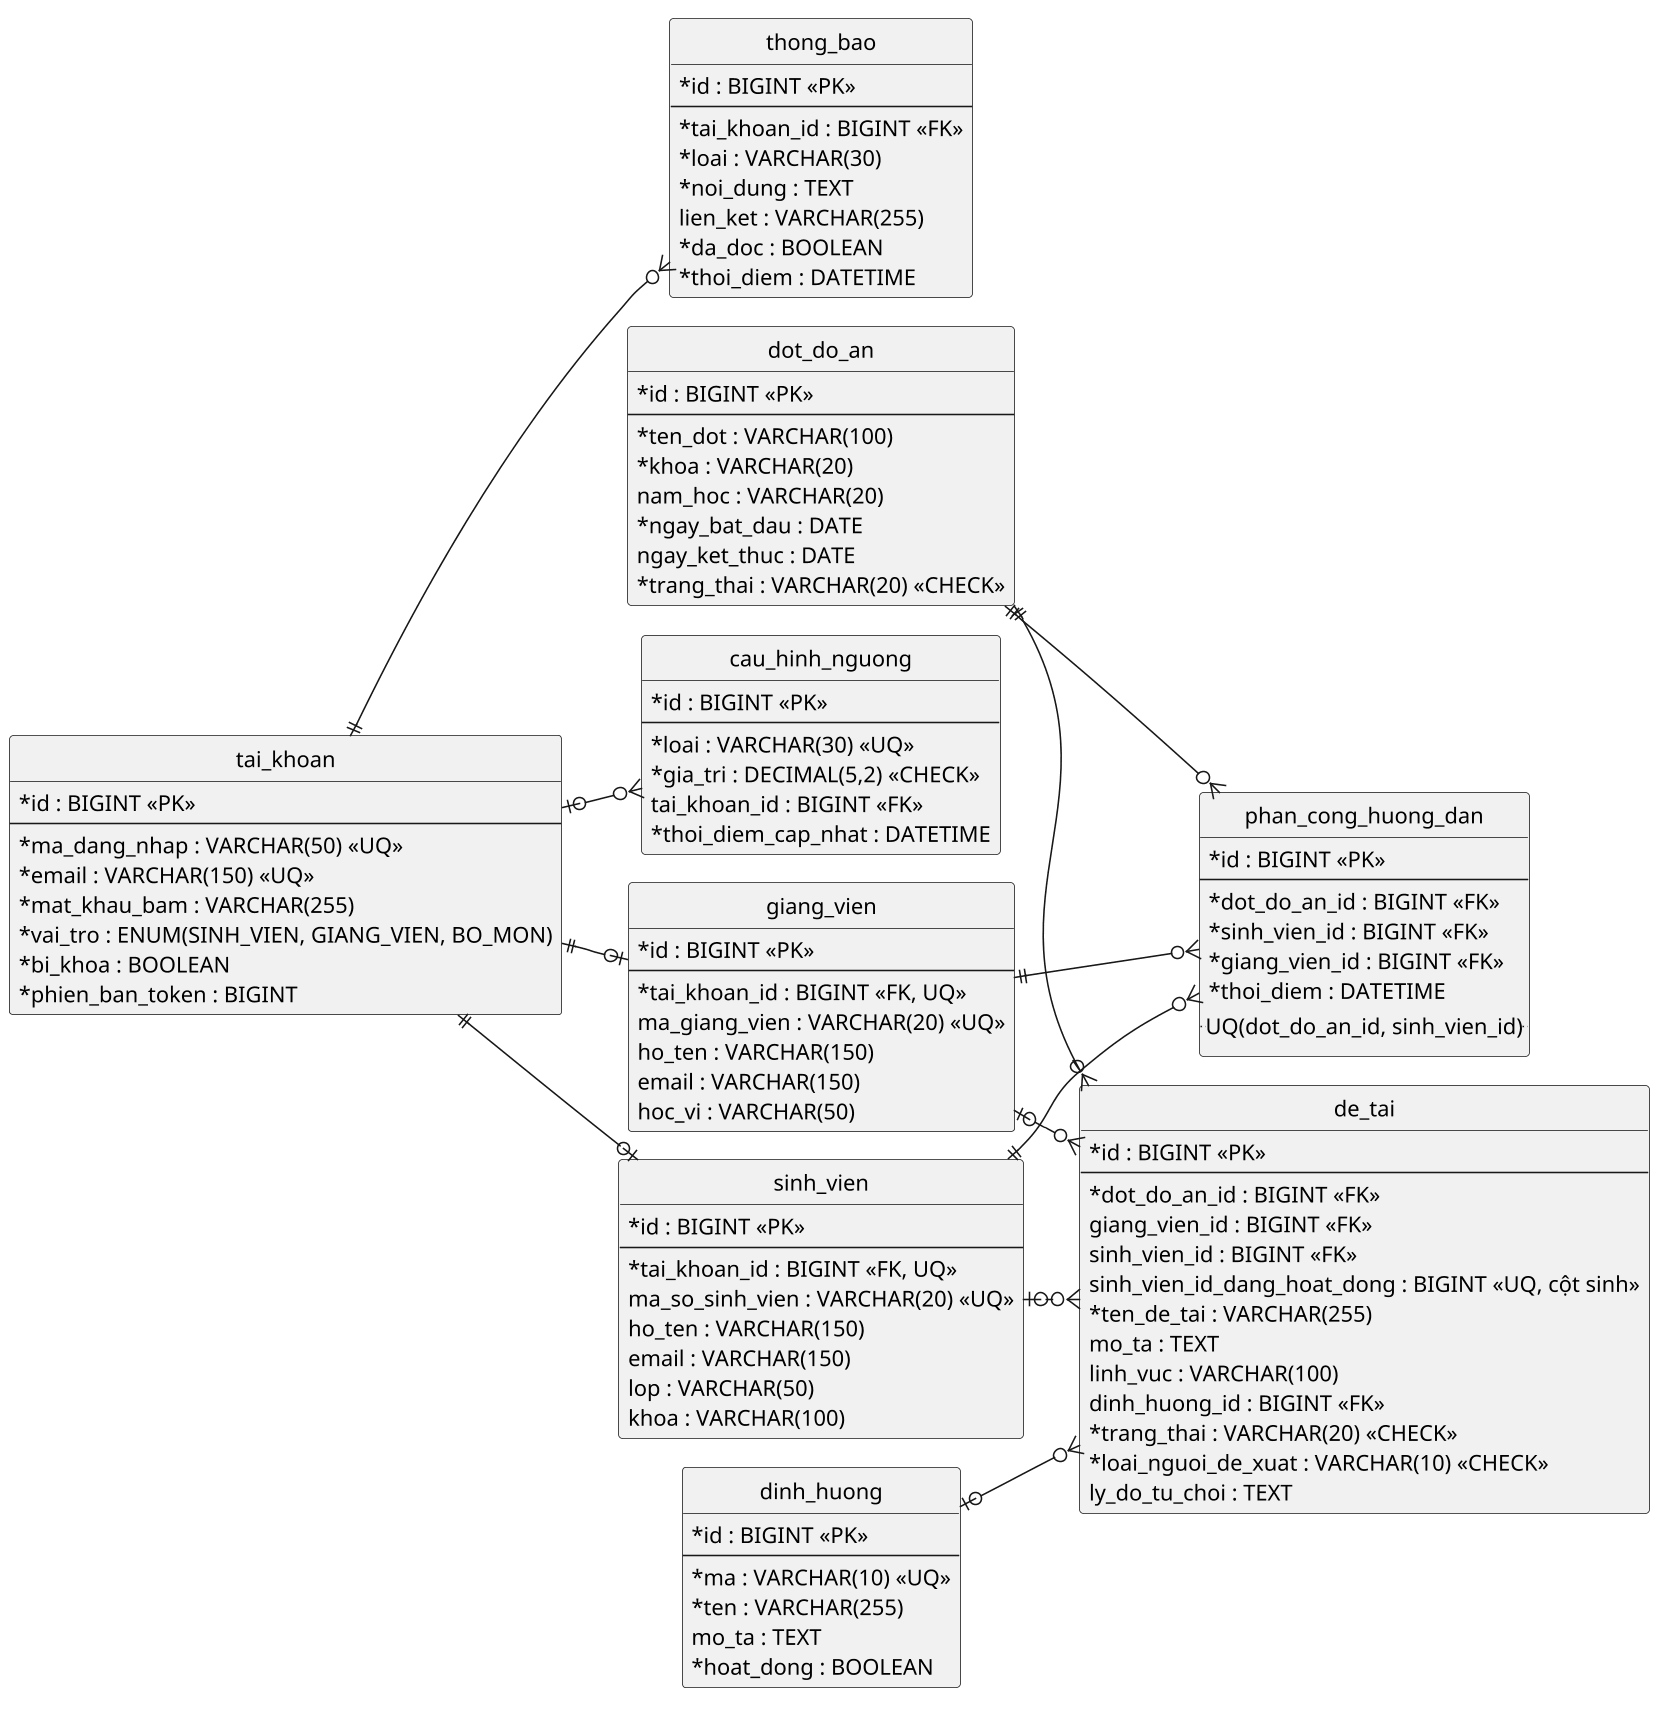

The diagram above was rendered by PlantUML. Its source (embedded in the PNG):
@startuml erd-nguoi-dung-de-tai
skinparam defaultFontName "Noto Sans"
skinparam shadowing false
skinparam dpi 150
skinparam backgroundColor white
skinparam classAttributeIconSize 0
!pragma layout smetana
' Nhóm 1 của thesis_core: tài khoản, người dùng, đợt đồ án, phân công,
' định hướng, đề tài, thông báo, cấu hình ngưỡng. Trích từ erd.puml.
' Quy ước: dấu * trước tên cột = NOT NULL.
hide circle
left to right direction
skinparam linetype ortho
skinparam nodesep 40
skinparam ranksep 50

entity "tai_khoan" as tai_khoan {
  *id : BIGINT <<PK>>
  --
  *ma_dang_nhap : VARCHAR(50) <<UQ>>
  *email : VARCHAR(150) <<UQ>>
  *mat_khau_bam : VARCHAR(255)
  *vai_tro : ENUM(SINH_VIEN, GIANG_VIEN, BO_MON)
  *bi_khoa : BOOLEAN
  *phien_ban_token : BIGINT
}

entity "sinh_vien" as sinh_vien {
  *id : BIGINT <<PK>>
  --
  *tai_khoan_id : BIGINT <<FK, UQ>>
  ma_so_sinh_vien : VARCHAR(20) <<UQ>>
  ho_ten : VARCHAR(150)
  email : VARCHAR(150)
  lop : VARCHAR(50)
  khoa : VARCHAR(100)
}

entity "giang_vien" as giang_vien {
  *id : BIGINT <<PK>>
  --
  *tai_khoan_id : BIGINT <<FK, UQ>>
  ma_giang_vien : VARCHAR(20) <<UQ>>
  ho_ten : VARCHAR(150)
  email : VARCHAR(150)
  hoc_vi : VARCHAR(50)
}

entity "dot_do_an" as dot_do_an {
  *id : BIGINT <<PK>>
  --
  *ten_dot : VARCHAR(100)
  *khoa : VARCHAR(20)
  nam_hoc : VARCHAR(20)
  *ngay_bat_dau : DATE
  ngay_ket_thuc : DATE
  *trang_thai : VARCHAR(20) <<CHECK>>
}

entity "phan_cong_huong_dan" as phan_cong_huong_dan {
  *id : BIGINT <<PK>>
  --
  *dot_do_an_id : BIGINT <<FK>>
  *sinh_vien_id : BIGINT <<FK>>
  *giang_vien_id : BIGINT <<FK>>
  *thoi_diem : DATETIME
  ..UQ(dot_do_an_id, sinh_vien_id)..
}

entity "dinh_huong" as dinh_huong {
  *id : BIGINT <<PK>>
  --
  *ma : VARCHAR(10) <<UQ>>
  *ten : VARCHAR(255)
  mo_ta : TEXT
  *hoat_dong : BOOLEAN
}

entity "de_tai" as de_tai {
  *id : BIGINT <<PK>>
  --
  *dot_do_an_id : BIGINT <<FK>>
  giang_vien_id : BIGINT <<FK>>
  sinh_vien_id : BIGINT <<FK>>
  sinh_vien_id_dang_hoat_dong : BIGINT <<UQ, cột sinh>>
  *ten_de_tai : VARCHAR(255)
  mo_ta : TEXT
  linh_vuc : VARCHAR(100)
  dinh_huong_id : BIGINT <<FK>>
  *trang_thai : VARCHAR(20) <<CHECK>>
  *loai_nguoi_de_xuat : VARCHAR(10) <<CHECK>>
  ly_do_tu_choi : TEXT
}

entity "thong_bao" as thong_bao {
  *id : BIGINT <<PK>>
  --
  *tai_khoan_id : BIGINT <<FK>>
  *loai : VARCHAR(30)
  *noi_dung : TEXT
  lien_ket : VARCHAR(255)
  *da_doc : BOOLEAN
  *thoi_diem : DATETIME
}

entity "cau_hinh_nguong" as cau_hinh_nguong {
  *id : BIGINT <<PK>>
  --
  *loai : VARCHAR(30) <<UQ>>
  *gia_tri : DECIMAL(5,2) <<CHECK>>
  tai_khoan_id : BIGINT <<FK>>
  *thoi_diem_cap_nhat : DATETIME
}

tai_khoan ||--o| sinh_vien
tai_khoan ||--o| giang_vien
tai_khoan ||--o{ thong_bao
tai_khoan |o--o{ cau_hinh_nguong
dot_do_an ||--o{ phan_cong_huong_dan
sinh_vien ||--o{ phan_cong_huong_dan
giang_vien ||--o{ phan_cong_huong_dan
dot_do_an ||--o{ de_tai
dinh_huong |o--o{ de_tai
giang_vien |o--o{ de_tai
sinh_vien |o--o{ de_tai

@enduml